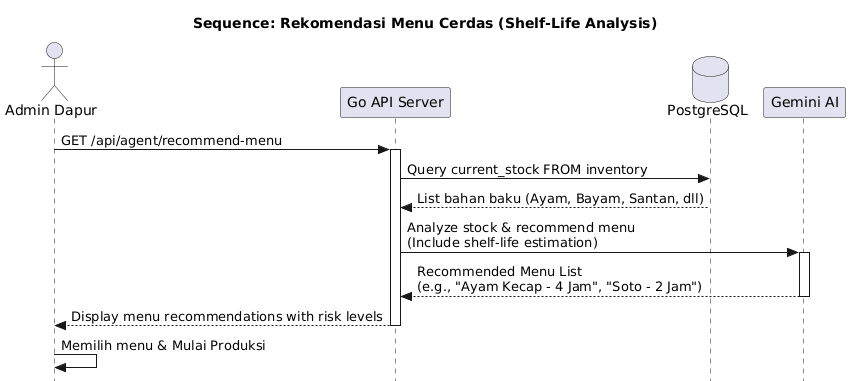

The diagram above was rendered by PlantUML. Its source (embedded in the PNG):
@startuml
skinparam style strictuml
actor "Admin Dapur" as A
participant "Go API Server" as API
database "PostgreSQL" as DB
participant "Gemini AI" as AI

title Sequence: Rekomendasi Menu Cerdas (Shelf-Life Analysis)

A -> API: GET /api/agent/recommend-menu
activate API

API -> DB: Query current_stock FROM inventory
DB --> API: List bahan baku (Ayam, Bayam, Santan, dll)

API -> AI: Analyze stock & recommend menu\n(Include shelf-life estimation)
activate AI
AI --> API: Recommended Menu List\n(e.g., "Ayam Kecap - 4 Jam", "Soto - 2 Jam")
deactivate AI

API --> A: Display menu recommendations with risk levels
deactivate API

A -> A: Memilih menu & Mulai Produksi
@enduml